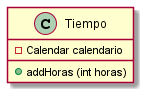

The diagram above was rendered by PlantUML. Its source (embedded in the PNG):
@startuml

class Tiempo{
    - Calendar calendario

    + addHoras (int horas)
}

@enduml